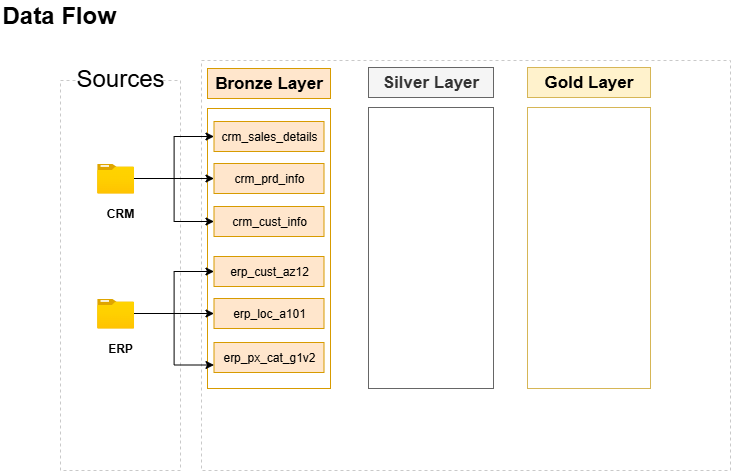

The diagram above was exported from draw.io. Its source (the exported page's mxGraphModel, read from the mxfile embedded in the PNG):
<mxGraphModel dx="872" dy="534" grid="1" gridSize="10" guides="1" tooltips="1" connect="1" arrows="1" fold="1" page="1" pageScale="1" pageWidth="827" pageHeight="1169" math="0" shadow="0">
  <root>
    <mxCell id="0" />
    <mxCell id="1" parent="0" />
    <mxCell id="EcTo3mRnUUP3tFM8tfdZ-5" value="" style="rounded=0;whiteSpace=wrap;html=1;dashed=1;fillColor=none;strokeColor=light-dark(#c9c9c9, #ededed);movable=1;resizable=1;rotatable=1;deletable=1;editable=1;locked=0;connectable=1;" parent="1" vertex="1">
      <mxGeometry x="80" y="90" width="120" height="390" as="geometry" />
    </mxCell>
    <mxCell id="EcTo3mRnUUP3tFM8tfdZ-7" value="&lt;font style=&quot;font-size: 24px;&quot;&gt;Sources&lt;/font&gt;" style="rounded=0;whiteSpace=wrap;html=1;fillColor=default;strokeColor=none;movable=1;resizable=1;rotatable=1;deletable=1;editable=1;locked=0;connectable=1;" parent="1" vertex="1">
      <mxGeometry x="100" y="58" width="80" height="60" as="geometry" />
    </mxCell>
    <mxCell id="EcTo3mRnUUP3tFM8tfdZ-8" value="" style="rounded=0;whiteSpace=wrap;html=1;dashed=1;fillColor=none;strokeColor=light-dark(#c9c9c9, #ededed);movable=1;resizable=1;rotatable=1;deletable=1;editable=1;locked=0;connectable=1;" parent="1" vertex="1">
      <mxGeometry x="221" y="70" width="529" height="410" as="geometry" />
    </mxCell>
    <mxCell id="EcTo3mRnUUP3tFM8tfdZ-10" value="Data Flow&amp;nbsp;" style="text;html=1;align=left;verticalAlign=middle;whiteSpace=wrap;rounded=0;fontStyle=1;fontSize=24;movable=1;resizable=1;rotatable=1;deletable=1;editable=1;locked=0;connectable=1;" parent="1" vertex="1">
      <mxGeometry x="20" y="10" width="400" height="30" as="geometry" />
    </mxCell>
    <mxCell id="EcTo3mRnUUP3tFM8tfdZ-13" value="Bronze Layer" style="rounded=0;whiteSpace=wrap;html=1;fontSize=17;fillColor=#ffe6cc;strokeColor=#d79b00;fontStyle=1;movable=1;resizable=1;rotatable=1;deletable=1;editable=1;locked=0;connectable=1;" parent="1" vertex="1">
      <mxGeometry x="227" y="78" width="123" height="30" as="geometry" />
    </mxCell>
    <mxCell id="EcTo3mRnUUP3tFM8tfdZ-14" value="" style="rounded=0;whiteSpace=wrap;html=1;fontSize=20;fillColor=none;strokeColor=#d79b00;movable=1;resizable=1;rotatable=1;deletable=1;editable=1;locked=0;connectable=1;" parent="1" vertex="1">
      <mxGeometry x="227" y="118" width="123" height="280" as="geometry" />
    </mxCell>
    <mxCell id="EcTo3mRnUUP3tFM8tfdZ-19" value="Silver Layer" style="rounded=0;whiteSpace=wrap;html=1;fontSize=17;fillColor=#f5f5f5;strokeColor=#666666;fontStyle=1;fontColor=#333333;movable=1;resizable=1;rotatable=1;deletable=1;editable=1;locked=0;connectable=1;" parent="1" vertex="1">
      <mxGeometry x="388" y="77" width="125" height="30" as="geometry" />
    </mxCell>
    <mxCell id="EcTo3mRnUUP3tFM8tfdZ-20" value="" style="rounded=0;whiteSpace=wrap;html=1;fontSize=20;fillColor=none;strokeColor=#666666;fontColor=#333333;movable=1;resizable=1;rotatable=1;deletable=1;editable=1;locked=0;connectable=1;" parent="1" vertex="1">
      <mxGeometry x="388" y="117" width="125" height="281" as="geometry" />
    </mxCell>
    <mxCell id="EcTo3mRnUUP3tFM8tfdZ-21" value="Gold Layer" style="rounded=0;whiteSpace=wrap;html=1;fontSize=17;fillColor=#fff2cc;strokeColor=#d6b656;fontStyle=1;movable=1;resizable=1;rotatable=1;deletable=1;editable=1;locked=0;connectable=1;" parent="1" vertex="1">
      <mxGeometry x="547" y="77" width="123" height="30" as="geometry" />
    </mxCell>
    <mxCell id="EcTo3mRnUUP3tFM8tfdZ-22" value="" style="rounded=0;whiteSpace=wrap;html=1;fontSize=20;fillColor=none;strokeColor=#d6b656;movable=1;resizable=1;rotatable=1;deletable=1;editable=1;locked=0;connectable=1;" parent="1" vertex="1">
      <mxGeometry x="547" y="117" width="123" height="281" as="geometry" />
    </mxCell>
    <mxCell id="EcTo3mRnUUP3tFM8tfdZ-29" value="" style="group;movable=1;resizable=1;rotatable=1;deletable=1;editable=1;locked=0;connectable=1;" parent="1" vertex="1" connectable="0">
      <mxGeometry x="110" y="308" width="60" height="65" as="geometry" />
    </mxCell>
    <mxCell id="EcTo3mRnUUP3tFM8tfdZ-26" value="" style="image;aspect=fixed;html=1;points=[];align=center;fontSize=12;image=img/lib/azure2/general/Folder_Blank.svg;movable=1;resizable=1;rotatable=1;deletable=1;editable=1;locked=0;connectable=1;" parent="EcTo3mRnUUP3tFM8tfdZ-29" vertex="1">
      <mxGeometry x="6.669999999999959" width="36.96" height="30" as="geometry" />
    </mxCell>
    <mxCell id="EcTo3mRnUUP3tFM8tfdZ-28" value="ERP" style="text;html=1;align=center;verticalAlign=middle;whiteSpace=wrap;rounded=0;fontStyle=1;movable=1;resizable=1;rotatable=1;deletable=1;editable=1;locked=0;connectable=1;" parent="EcTo3mRnUUP3tFM8tfdZ-29" vertex="1">
      <mxGeometry y="35" width="60" height="30" as="geometry" />
    </mxCell>
    <mxCell id="EcTo3mRnUUP3tFM8tfdZ-30" value="" style="group;movable=1;resizable=1;rotatable=1;deletable=1;editable=1;locked=0;connectable=1;" parent="1" vertex="1" connectable="0">
      <mxGeometry x="110.00000000000003" y="173" width="60" height="65" as="geometry" />
    </mxCell>
    <mxCell id="EcTo3mRnUUP3tFM8tfdZ-23" value="" style="image;aspect=fixed;html=1;points=[];align=center;fontSize=12;image=img/lib/azure2/general/Folder_Blank.svg;movable=1;resizable=1;rotatable=1;deletable=1;editable=1;locked=0;connectable=1;" parent="EcTo3mRnUUP3tFM8tfdZ-30" vertex="1">
      <mxGeometry x="6.669999999999959" width="36.96" height="30" as="geometry" />
    </mxCell>
    <mxCell id="EcTo3mRnUUP3tFM8tfdZ-25" value="CRM" style="text;html=1;align=center;verticalAlign=middle;whiteSpace=wrap;rounded=0;fontStyle=1;movable=1;resizable=1;rotatable=1;deletable=1;editable=1;locked=0;connectable=1;" parent="EcTo3mRnUUP3tFM8tfdZ-30" vertex="1">
      <mxGeometry y="35" width="60" height="30" as="geometry" />
    </mxCell>
    <mxCell id="Uxb_ekkoCk7dn1K8aAXw-2" value="crm_sales_details" style="rounded=0;whiteSpace=wrap;html=1;fillColor=#ffe6cc;strokeColor=#d79b00;" vertex="1" parent="1">
      <mxGeometry x="233.5" y="131" width="110" height="30" as="geometry" />
    </mxCell>
    <mxCell id="Uxb_ekkoCk7dn1K8aAXw-5" value="crm_prd_info" style="rounded=0;whiteSpace=wrap;html=1;fillColor=#ffe6cc;strokeColor=#d79b00;" vertex="1" parent="1">
      <mxGeometry x="233.5" y="173" width="110" height="30" as="geometry" />
    </mxCell>
    <mxCell id="Uxb_ekkoCk7dn1K8aAXw-6" value="crm_cust_info" style="rounded=0;whiteSpace=wrap;html=1;fillColor=#ffe6cc;strokeColor=#d79b00;" vertex="1" parent="1">
      <mxGeometry x="233.5" y="216" width="110" height="30" as="geometry" />
    </mxCell>
    <mxCell id="Uxb_ekkoCk7dn1K8aAXw-7" value="erp_cust_az12" style="rounded=0;whiteSpace=wrap;html=1;fillColor=#ffe6cc;strokeColor=#d79b00;" vertex="1" parent="1">
      <mxGeometry x="233.5" y="266" width="110" height="30" as="geometry" />
    </mxCell>
    <mxCell id="Uxb_ekkoCk7dn1K8aAXw-8" value="erp_loc_a101" style="rounded=0;whiteSpace=wrap;html=1;fillColor=#ffe6cc;strokeColor=#d79b00;" vertex="1" parent="1">
      <mxGeometry x="233.5" y="308" width="110" height="30" as="geometry" />
    </mxCell>
    <mxCell id="Uxb_ekkoCk7dn1K8aAXw-9" value="erp_px_cat_g1v2" style="rounded=0;whiteSpace=wrap;html=1;fillColor=#ffe6cc;strokeColor=#d79b00;" vertex="1" parent="1">
      <mxGeometry x="233.5" y="352" width="110" height="30" as="geometry" />
    </mxCell>
    <mxCell id="Uxb_ekkoCk7dn1K8aAXw-10" style="edgeStyle=orthogonalEdgeStyle;rounded=0;orthogonalLoop=1;jettySize=auto;html=1;entryX=0;entryY=0.5;entryDx=0;entryDy=0;" edge="1" parent="1" source="EcTo3mRnUUP3tFM8tfdZ-23" target="Uxb_ekkoCk7dn1K8aAXw-2">
      <mxGeometry relative="1" as="geometry" />
    </mxCell>
    <mxCell id="Uxb_ekkoCk7dn1K8aAXw-11" style="edgeStyle=orthogonalEdgeStyle;rounded=0;orthogonalLoop=1;jettySize=auto;html=1;entryX=0;entryY=0.5;entryDx=0;entryDy=0;" edge="1" parent="1" source="EcTo3mRnUUP3tFM8tfdZ-23" target="Uxb_ekkoCk7dn1K8aAXw-5">
      <mxGeometry relative="1" as="geometry" />
    </mxCell>
    <mxCell id="Uxb_ekkoCk7dn1K8aAXw-12" style="edgeStyle=orthogonalEdgeStyle;rounded=0;orthogonalLoop=1;jettySize=auto;html=1;entryX=0;entryY=0.5;entryDx=0;entryDy=0;" edge="1" parent="1" source="EcTo3mRnUUP3tFM8tfdZ-23" target="Uxb_ekkoCk7dn1K8aAXw-6">
      <mxGeometry relative="1" as="geometry" />
    </mxCell>
    <mxCell id="Uxb_ekkoCk7dn1K8aAXw-16" style="edgeStyle=orthogonalEdgeStyle;rounded=0;orthogonalLoop=1;jettySize=auto;html=1;entryX=0;entryY=0.5;entryDx=0;entryDy=0;" edge="1" parent="1" source="EcTo3mRnUUP3tFM8tfdZ-26" target="Uxb_ekkoCk7dn1K8aAXw-7">
      <mxGeometry relative="1" as="geometry" />
    </mxCell>
    <mxCell id="Uxb_ekkoCk7dn1K8aAXw-17" style="edgeStyle=orthogonalEdgeStyle;rounded=0;orthogonalLoop=1;jettySize=auto;html=1;entryX=0;entryY=0.5;entryDx=0;entryDy=0;" edge="1" parent="1" source="EcTo3mRnUUP3tFM8tfdZ-26" target="Uxb_ekkoCk7dn1K8aAXw-8">
      <mxGeometry relative="1" as="geometry" />
    </mxCell>
    <mxCell id="Uxb_ekkoCk7dn1K8aAXw-18" style="edgeStyle=orthogonalEdgeStyle;rounded=0;orthogonalLoop=1;jettySize=auto;html=1;entryX=0;entryY=0.75;entryDx=0;entryDy=0;" edge="1" parent="1" source="EcTo3mRnUUP3tFM8tfdZ-26" target="Uxb_ekkoCk7dn1K8aAXw-9">
      <mxGeometry relative="1" as="geometry" />
    </mxCell>
  </root>
</mxGraphModel>